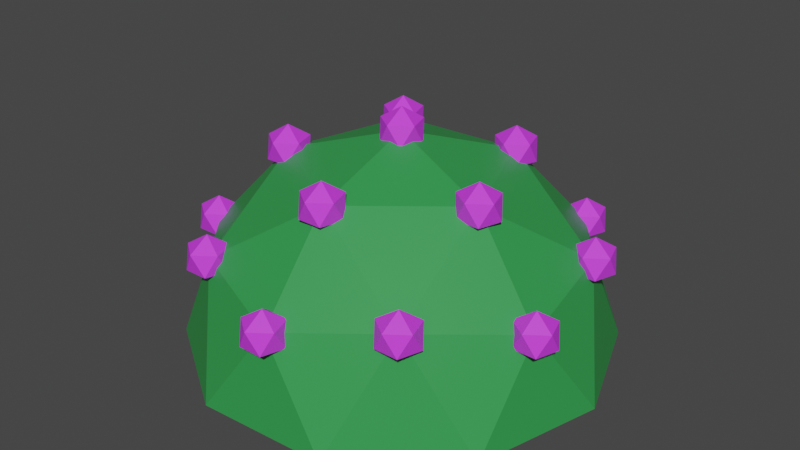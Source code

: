 # Source: BushFruitsPurple.blend  (saved by Blender 2.90.8; exported with 4.5.12 LTS)
import bpy
from mathutils import Matrix  # noqa: F401  (used for matrix-valued properties, if any)

bpy.ops.wm.read_factory_settings(use_empty=True)
scene = bpy.context.scene
scene.name = 'Scene'

# ---- collections
col_collection = bpy.data.collections.new('Collection'); scene.collection.children.link(col_collection)

# ---- materials (node trees are filled in below, after node groups)
mat_bush_006 = bpy.data.materials.new('Bush.006')
mat_bush_006.use_transparent_shadow = False
mat_purplefruitbush_001 = bpy.data.materials.new('PurpleFruitBush.001')
mat_purplefruitbush_001.use_transparent_shadow = False

# ---- material node trees
mat_bush_006.use_nodes = True; mat_bush_006.node_tree.nodes.clear()
_N = mat_bush_006.node_tree.nodes; _L = mat_bush_006.node_tree.links
n0 = _N.new('ShaderNodeBsdfPrincipled'); n0.name = 'Principled BSDF'; n0.location = (10, 300)
n0.distribution = 'GGX'
n0.subsurface_method = 'BURLEY'
n0.inputs[0].default_value = (0.0331, 0.314, 0.07036, 1.0)
n0.inputs[3].default_value = 1.45
n0.inputs[27].default_value = (0.0, 0.0, 0.0, 1.0)
n0.inputs[28].default_value = 1.0
n1 = _N.new('ShaderNodeOutputMaterial'); n1.name = 'Material Output'; n1.location = (300, 300)
_L.new(n0.outputs[0], n1.inputs[0])
n1.is_active_output = True
mat_purplefruitbush_001.use_nodes = True; mat_purplefruitbush_001.node_tree.nodes.clear()
_N = mat_purplefruitbush_001.node_tree.nodes; _L = mat_purplefruitbush_001.node_tree.links
n0 = _N.new('ShaderNodeBsdfPrincipled'); n0.name = 'Principled BSDF'; n0.location = (10, 300)
n0.distribution = 'GGX'
n0.subsurface_method = 'BURLEY'
n0.inputs[0].default_value = (0.7084, 0.04971, 0.9823, 1.0)
n0.inputs[3].default_value = 1.45
n0.inputs[27].default_value = (0.0, 0.0, 0.0, 1.0)
n0.inputs[28].default_value = 1.0
n1 = _N.new('ShaderNodeOutputMaterial'); n1.name = 'Material Output'; n1.location = (300, 300)
_L.new(n0.outputs[0], n1.inputs[0])
n1.is_active_output = True

# ---- world
world_world = bpy.data.worlds.new('World'); scene.world = world_world
world_world.use_nodes = True; world_world.node_tree.nodes.clear()
_N = world_world.node_tree.nodes; _L = world_world.node_tree.links
n0 = _N.new('ShaderNodeOutputWorld'); n0.name = 'World Output'; n0.location = (300, 300)
n1 = _N.new('ShaderNodeBackground'); n1.name = 'Background'; n1.location = (10, 300)
n1.inputs[0].default_value = (0.05088, 0.05088, 0.05088, 1.0)
_L.new(n1.outputs[0], n0.inputs[0])
n0.is_active_output = True
world_world.color = (0.05088, 0.05088, 0.05088)
world_world.use_sun_shadow = False
world_world.sun_shadow_jitter_overblur = 0.0

# ---- meshes
me_icosphere_030 = bpy.data.meshes.new('Icosphere.030')
me_icosphere_030.from_pydata([(-2.529, -0.9686, -0.4728), (-1.703, 2.106, -0.4728), (1.477, 2.27, -0.4728), (2.615, -0.703, -0.4728), (0.1396, -2.705, -0.4728), (-7.076e-05, -1.184e-05, 1.201), (-0.786, -2.924, -1.827), (1.083, -2.828, -1.827), (-3.024, -0.1562, -1.827), (-2.355, -1.904, -1.827), (-1.083, 2.828, -1.827), (-2.538, 1.651, -1.827), (2.355, 1.904, -1.827), (0.7859, 2.924, -1.827), (2.538, -1.651, -1.827), (3.024, 0.1561, -1.827), (-1.405, -2.159, -0.2351), (-2.488, 0.6686, -0.2351), (-0.1329, 2.572, -0.2351), (2.405, 0.9212, -0.2351), (1.619, -2.003, -0.2351), (-1.487, -0.5694, 0.7488), (0.08202, -1.59, 0.7488), (-1.001, 1.238, 0.7488), (0.868, 1.334, 0.7488), (1.537, -0.4132, 0.7488), (0.868, 1.334, 0.4195), (0.6949, 1.096, 0.6015), (0.5879, 1.425, 0.6015), (0.868, 1.629, 0.6015), (1.148, 1.425, 0.6015), (1.041, 1.096, 0.6015), (0.5879, 1.243, 0.896), (0.6949, 1.573, 0.896), (1.041, 1.573, 0.896), (1.148, 1.243, 0.896), (0.868, 1.04, 0.896), (0.868, 1.334, 1.078), (1.537, -0.4132, 0.4195), (1.364, -0.6514, 0.6015), (1.257, -0.3222, 0.6015), (1.537, -0.1187, 0.6015), (1.817, -0.3222, 0.6015), (1.71, -0.6514, 0.6015), (1.257, -0.5042, 0.896), (1.364, -0.175, 0.896), (1.71, -0.175, 0.896), (1.817, -0.5042, 0.896), (1.537, -0.7077, 0.896), (1.537, -0.4132, 1.078), (1.619, -2.003, -0.5643), (1.446, -2.241, -0.3823), (1.339, -1.912, -0.3823), (1.619, -1.709, -0.3823), (1.9, -1.912, -0.3823), (1.793, -2.241, -0.3823), (1.339, -2.094, -0.08783), (1.446, -1.765, -0.08783), (1.793, -1.765, -0.08783), (1.9, -2.094, -0.08783), (1.619, -2.298, -0.08783), (1.619, -2.003, 0.09417), (0.08211, -1.59, 0.4195), (-0.09098, -1.828, 0.6015), (-0.198, -1.499, 0.6015), (0.08211, -1.295, 0.6015), (0.3622, -1.499, 0.6015), (0.2552, -1.828, 0.6015), (-0.198, -1.681, 0.896), (-0.09098, -1.352, 0.896), (0.2552, -1.352, 0.896), (0.3622, -1.681, 0.896), (0.08211, -1.884, 0.896), (0.08211, -1.59, 1.078), (2.139e-05, -4.306e-06, 0.8718), (-0.1731, -0.2382, 1.054), (-0.2801, 0.091, 1.054), (2.138e-05, 0.2945, 1.054), (0.2801, 0.091, 1.054), (0.1731, -0.2382, 1.054), (-0.2801, -0.091, 1.348), (-0.1731, 0.2382, 1.348), (0.1731, 0.2382, 1.348), (0.2801, -0.091, 1.348), (2.139e-05, -0.2945, 1.348), (2.139e-05, -4.306e-06, 1.53), (-1.487, -0.5693, 0.4195), (-1.66, -0.8076, 0.6015), (-1.767, -0.4783, 0.6015), (-1.487, -0.2749, 0.6015), (-1.207, -0.4783, 0.6015), (-1.314, -0.8076, 0.6015), (-1.767, -0.6603, 0.896), (-1.66, -0.3311, 0.896), (-1.314, -0.3311, 0.896), (-1.207, -0.6603, 0.896), (-1.487, -0.8638, 0.896), (-1.487, -0.5693, 1.078), (-1.001, 1.238, 0.4195), (-1.174, 0.9997, 0.6015), (-1.281, 1.329, 0.6015), (-1.001, 1.532, 0.6015), (-0.7208, 1.329, 0.6015), (-0.8278, 0.9997, 0.6015), (-1.281, 1.147, 0.896), (-1.174, 1.476, 0.896), (-0.8278, 1.476, 0.896), (-0.7208, 1.147, 0.896), (-1.001, 0.9435, 0.896), (-1.001, 1.238, 1.078), (-2.487, 0.6686, -0.5643), (-2.661, 0.4303, -0.3823), (-2.768, 0.7596, -0.3823), (-2.487, 0.9631, -0.3823), (-2.207, 0.7596, -0.3823), (-2.314, 0.4303, -0.3823), (-2.768, 0.5776, -0.08783), (-2.661, 0.9068, -0.08783), (-2.314, 0.9068, -0.08783), (-2.207, 0.5776, -0.08783), (-2.487, 0.3741, -0.08783), (-2.487, 0.6686, 0.09418), (-2.529, -0.9686, -0.8021), (-2.702, -1.207, -0.6201), (-2.809, -0.8776, -0.6201), (-2.529, -0.6742, -0.6201), (-2.249, -0.8776, -0.6201), (-2.356, -1.207, -0.6201), (-2.809, -1.06, -0.3256), (-2.702, -0.7304, -0.3256), (-2.356, -0.7304, -0.3256), (-2.249, -1.06, -0.3256), (-2.529, -1.263, -0.3256), (-2.529, -0.9686, -0.1436), (-1.405, -2.159, -0.5643), (-1.578, -2.397, -0.3823), (-1.685, -2.068, -0.3823), (-1.405, -1.865, -0.3823), (-1.124, -2.068, -0.3823), (-1.231, -2.397, -0.3823), (-1.685, -2.25, -0.08783), (-1.578, -1.921, -0.08783), (-1.231, -1.921, -0.08783), (-1.124, -2.25, -0.08783), (-1.405, -2.454, -0.08783), (-1.405, -2.159, 0.09417), (0.1397, -2.705, -0.8021), (-0.03341, -2.943, -0.6201), (-0.1404, -2.614, -0.6201), (0.1397, -2.41, -0.6201), (0.4198, -2.614, -0.6201), (0.3128, -2.943, -0.6201), (-0.1404, -2.796, -0.3256), (-0.03341, -2.467, -0.3256), (0.3128, -2.467, -0.3256), (0.4198, -2.796, -0.3256), (0.1397, -2.999, -0.3256), (0.1397, -2.705, -0.1436), (2.616, -0.703, -0.8021), (2.442, -0.9412, -0.6201), (2.335, -0.612, -0.6201), (2.616, -0.4085, -0.6201), (2.896, -0.612, -0.6201), (2.789, -0.9412, -0.6201), (2.335, -0.794, -0.3256), (2.442, -0.4647, -0.3256), (2.789, -0.4647, -0.3256), (2.896, -0.794, -0.3256), (2.616, -0.9975, -0.3256), (2.616, -0.703, -0.1436), (2.405, 0.9212, -0.5643), (2.232, 0.683, -0.3823), (2.125, 1.012, -0.3823), (2.405, 1.216, -0.3823), (2.686, 1.012, -0.3823), (2.579, 0.683, -0.3823), (2.125, 0.8302, -0.08783), (2.232, 1.159, -0.08783), (2.579, 1.159, -0.08783), (2.686, 0.8302, -0.08783), (2.405, 0.6268, -0.08783), (2.405, 0.9212, 0.09418), (1.477, 2.27, -0.8021), (1.304, 2.032, -0.6201), (1.197, 2.361, -0.6201), (1.477, 2.565, -0.6201), (1.757, 2.361, -0.6201), (1.65, 2.032, -0.6201), (1.197, 2.179, -0.3256), (1.304, 2.509, -0.3256), (1.65, 2.509, -0.3256), (1.757, 2.179, -0.3256), (1.477, 1.976, -0.3256), (1.477, 2.27, -0.1436), (-0.1328, 2.572, -0.5643), (-0.3059, 2.334, -0.3823), (-0.4129, 2.663, -0.3823), (-0.1328, 2.867, -0.3823), (0.1473, 2.663, -0.3823), (0.04029, 2.334, -0.3823), (-0.4129, 2.481, -0.08783), (-0.3059, 2.811, -0.08783), (0.04029, 2.811, -0.08783), (0.1473, 2.481, -0.08783), (-0.1328, 2.278, -0.08783), (-0.1328, 2.572, 0.09417), (-1.703, 2.106, -0.8021), (-1.876, 1.868, -0.6201), (-1.983, 2.197, -0.6201), (-1.703, 2.401, -0.6201), (-1.423, 2.197, -0.6201), (-1.53, 1.868, -0.6201), (-1.983, 2.015, -0.3256), (-1.876, 2.344, -0.3256), (-1.53, 2.344, -0.3256), (-1.423, 2.015, -0.3256), (-1.703, 1.812, -0.3256), (-1.703, 2.106, -0.1436)], [], [(0, 16, 21), (1, 17, 23), (2, 18, 24), (3, 19, 25), (4, 20, 22), (22, 25, 5), (22, 20, 25), (20, 3, 25), (25, 24, 5), (25, 19, 24), (19, 2, 24), (24, 23, 5), (24, 18, 23), (18, 1, 23), (23, 21, 5), (23, 17, 21), (17, 0, 21), (21, 22, 5), (21, 16, 22), (16, 4, 22), (7, 20, 4), (7, 14, 20), (14, 3, 20), (15, 19, 3), (15, 12, 19), (12, 2, 19), (13, 18, 2), (13, 10, 18), (10, 1, 18), (11, 17, 1), (11, 8, 17), (8, 0, 17), (9, 16, 0), (9, 6, 16), (6, 4, 16), (14, 15, 3), (12, 13, 2), (10, 11, 1), (8, 9, 0), (6, 7, 4), (7, 6, 9, 8, 11, 10, 13, 12, 15, 14), (26, 27, 28), (27, 26, 31), (26, 28, 29), (26, 29, 30), (26, 30, 31), (27, 31, 36), (28, 27, 32), (29, 28, 33), (30, 29, 34), (31, 30, 35), (27, 36, 32), (28, 32, 33), (29, 33, 34), (30, 34, 35), (31, 35, 36), (32, 36, 37), (33, 32, 37), (34, 33, 37), (35, 34, 37), (36, 35, 37), (38, 39, 40), (39, 38, 43), (38, 40, 41), (38, 41, 42), (38, 42, 43), (39, 43, 48), (40, 39, 44), (41, 40, 45), (42, 41, 46), (43, 42, 47), (39, 48, 44), (40, 44, 45), (41, 45, 46), (42, 46, 47), (43, 47, 48), (44, 48, 49), (45, 44, 49), (46, 45, 49), (47, 46, 49), (48, 47, 49), (50, 51, 52), (51, 50, 55), (50, 52, 53), (50, 53, 54), (50, 54, 55), (51, 55, 60), (52, 51, 56), (53, 52, 57), (54, 53, 58), (55, 54, 59), (51, 60, 56), (52, 56, 57), (53, 57, 58), (54, 58, 59), (55, 59, 60), (56, 60, 61), (57, 56, 61), (58, 57, 61), (59, 58, 61), (60, 59, 61), (62, 63, 64), (63, 62, 67), (62, 64, 65), (62, 65, 66), (62, 66, 67), (63, 67, 72), (64, 63, 68), (65, 64, 69), (66, 65, 70), (67, 66, 71), (63, 72, 68), (64, 68, 69), (65, 69, 70), (66, 70, 71), (67, 71, 72), (68, 72, 73), (69, 68, 73), (70, 69, 73), (71, 70, 73), (72, 71, 73), (74, 75, 76), (75, 74, 79), (74, 76, 77), (74, 77, 78), (74, 78, 79), (75, 79, 84), (76, 75, 80), (77, 76, 81), (78, 77, 82), (79, 78, 83), (75, 84, 80), (76, 80, 81), (77, 81, 82), (78, 82, 83), (79, 83, 84), (80, 84, 85), (81, 80, 85), (82, 81, 85), (83, 82, 85), (84, 83, 85), (86, 87, 88), (87, 86, 91), (86, 88, 89), (86, 89, 90), (86, 90, 91), (87, 91, 96), (88, 87, 92), (89, 88, 93), (90, 89, 94), (91, 90, 95), (87, 96, 92), (88, 92, 93), (89, 93, 94), (90, 94, 95), (91, 95, 96), (92, 96, 97), (93, 92, 97), (94, 93, 97), (95, 94, 97), (96, 95, 97), (98, 99, 100), (99, 98, 103), (98, 100, 101), (98, 101, 102), (98, 102, 103), (99, 103, 108), (100, 99, 104), (101, 100, 105), (102, 101, 106), (103, 102, 107), (99, 108, 104), (100, 104, 105), (101, 105, 106), (102, 106, 107), (103, 107, 108), (104, 108, 109), (105, 104, 109), (106, 105, 109), (107, 106, 109), (108, 107, 109), (110, 111, 112), (111, 110, 115), (110, 112, 113), (110, 113, 114), (110, 114, 115), (111, 115, 120), (112, 111, 116), (113, 112, 117), (114, 113, 118), (115, 114, 119), (111, 120, 116), (112, 116, 117), (113, 117, 118), (114, 118, 119), (115, 119, 120), (116, 120, 121), (117, 116, 121), (118, 117, 121), (119, 118, 121), (120, 119, 121), (122, 123, 124), (123, 122, 127), (122, 124, 125), (122, 125, 126), (122, 126, 127), (123, 127, 132), (124, 123, 128), (125, 124, 129), (126, 125, 130), (127, 126, 131), (123, 132, 128), (124, 128, 129), (125, 129, 130), (126, 130, 131), (127, 131, 132), (128, 132, 133), (129, 128, 133), (130, 129, 133), (131, 130, 133), (132, 131, 133), (134, 135, 136), (135, 134, 139), (134, 136, 137), (134, 137, 138), (134, 138, 139), (135, 139, 144), (136, 135, 140), (137, 136, 141), (138, 137, 142), (139, 138, 143), (135, 144, 140), (136, 140, 141), (137, 141, 142), (138, 142, 143), (139, 143, 144), (140, 144, 145), (141, 140, 145), (142, 141, 145), (143, 142, 145), (144, 143, 145), (146, 147, 148), (147, 146, 151), (146, 148, 149), (146, 149, 150), (146, 150, 151), (147, 151, 156), (148, 147, 152), (149, 148, 153), (150, 149, 154), (151, 150, 155), (147, 156, 152), (148, 152, 153), (149, 153, 154), (150, 154, 155), (151, 155, 156), (152, 156, 157), (153, 152, 157), (154, 153, 157), (155, 154, 157), (156, 155, 157), (158, 159, 160), (159, 158, 163), (158, 160, 161), (158, 161, 162), (158, 162, 163), (159, 163, 168), (160, 159, 164), (161, 160, 165), (162, 161, 166), (163, 162, 167), (159, 168, 164), (160, 164, 165), (161, 165, 166), (162, 166, 167), (163, 167, 168), (164, 168, 169), (165, 164, 169), (166, 165, 169), (167, 166, 169), (168, 167, 169), (170, 171, 172), (171, 170, 175), (170, 172, 173), (170, 173, 174), (170, 174, 175), (171, 175, 180), (172, 171, 176), (173, 172, 177), (174, 173, 178), (175, 174, 179), (171, 180, 176), (172, 176, 177), (173, 177, 178), (174, 178, 179), (175, 179, 180), (176, 180, 181), (177, 176, 181), (178, 177, 181), (179, 178, 181), (180, 179, 181), (182, 183, 184), (183, 182, 187), (182, 184, 185), (182, 185, 186), (182, 186, 187), (183, 187, 192), (184, 183, 188), (185, 184, 189), (186, 185, 190), (187, 186, 191), (183, 192, 188), (184, 188, 189), (185, 189, 190), (186, 190, 191), (187, 191, 192), (188, 192, 193), (189, 188, 193), (190, 189, 193), (191, 190, 193), (192, 191, 193), (194, 195, 196), (195, 194, 199), (194, 196, 197), (194, 197, 198), (194, 198, 199), (195, 199, 204), (196, 195, 200), (197, 196, 201), (198, 197, 202), (199, 198, 203), (195, 204, 200), (196, 200, 201), (197, 201, 202), (198, 202, 203), (199, 203, 204), (200, 204, 205), (201, 200, 205), (202, 201, 205), (203, 202, 205), (204, 203, 205), (206, 207, 208), (207, 206, 211), (206, 208, 209), (206, 209, 210), (206, 210, 211), (207, 211, 216), (208, 207, 212), (209, 208, 213), (210, 209, 214), (211, 210, 215), (207, 216, 212), (208, 212, 213), (209, 213, 214), (210, 214, 215), (211, 215, 216), (212, 216, 217), (213, 212, 217), (214, 213, 217), (215, 214, 217), (216, 215, 217)])
me_icosphere_030.polygons.foreach_set('material_index', [0, 0, 0, 0, 0, 0, 0, 0, 0, 0, 0, 0, 0, 0, 0, 0, 0, 0, 0, 0, 0, 0, 0, 0, 0, 0, 0, 0, 0, 0, 0, 0, 0, 0, 0, 0, 0, 0, 0, 0, 0, 1, 1, 1, 1, 1, 1, 1, 1, 1, 1, 1, 1, 1, 1, 1, 1, 1, 1, 1, 1, 1, 1, 1, 1, 1, 1, 1, 1, 1, 1, 1, 1, 1, 1, 1, 1, 1, 1, 1, 1, 1, 1, 1, 1, 1, 1, 1, 1, 1, 1, 1, 1, 1, 1, 1, 1, 1, 1, 1, 1, 1, 1, 1, 1, 1, 1, 1, 1, 1, 1, 1, 1, 1, 1, 1, 1, 1, 1, 1, 1, 1, 1, 1, 1, 1, 1, 1, 1, 1, 1, 1, 1, 1, 1, 1, 1, 1, 1, 1, 1, 1, 1, 1, 1, 1, 1, 1, 1, 1, 1, 1, 1, 1, 1, 1, 1, 1, 1, 1, 1, 1, 1, 1, 1, 1, 1, 1, 1, 1, 1, 1, 1, 1, 1, 1, 1, 1, 1, 1, 1, 1, 1, 1, 1, 1, 1, 1, 1, 1, 1, 1, 1, 1, 1, 1, 1, 1, 1, 1, 1, 1, 1, 1, 1, 1, 1, 1, 1, 1, 1, 1, 1, 1, 1, 1, 1, 1, 1, 1, 1, 1, 1, 1, 1, 1, 1, 1, 1, 1, 1, 1, 1, 1, 1, 1, 1, 1, 1, 1, 1, 1, 1, 1, 1, 1, 1, 1, 1, 1, 1, 1, 1, 1, 1, 1, 1, 1, 1, 1, 1, 1, 1, 1, 1, 1, 1, 1, 1, 1, 1, 1, 1, 1, 1, 1, 1, 1, 1, 1, 1, 1, 1, 1, 1, 1, 1, 1, 1, 1, 1, 1, 1, 1, 1, 1, 1, 1, 1, 1, 1, 1, 1, 1, 1, 1, 1, 1, 1, 1, 1, 1, 1, 1, 1, 1, 1, 1, 1, 1, 1, 1, 1, 1, 1, 1, 1, 1, 1, 1, 1, 1, 1, 1, 1, 1, 1, 1, 1, 1, 1, 1, 1, 1, 1, 1, 1, 1, 1, 1, 1, 1, 1, 1, 1, 1, 1, 1, 1, 1, 1])
_uv = me_icosphere_030.uv_layers.new(name='UVMap')
_uv.uv.foreach_set('vector', [0.8182, 0.3149, 0.7273, 0.3149, 0.7727, 0.3937, 1.0, 0.3149, 0.9091, 0.3149, 0.9545, 0.3937, 0.2727, 0.3149, 0.1818, 0.3149, 0.2273, 0.3937, 0.4545, 0.3149, 0.3636, 0.3149, 0.4091, 0.3937, 0.6364, 0.3149, 0.5455, 0.3149, 0.5909, 0.3937, 0.5909, 0.3937, 0.5, 0.3937, 0.5455, 0.4724, 0.5909, 0.3937, 0.5455, 0.3149, 0.5, 0.3937, 0.5455, 0.3149, 0.4545, 0.3149, 0.5, 0.3937, 0.4091, 0.3937, 0.3182, 0.3937, 0.3636, 0.4724, 0.4091, 0.3937, 0.3636, 0.3149, 0.3182, 0.3937, 0.3636, 0.3149, 0.2727, 0.3149, 0.3182, 0.3937, 0.2273, 0.3937, 0.1364, 0.3937, 0.1818, 0.4724, 0.2273, 0.3937, 0.1818, 0.3149, 0.1364, 0.3937, 0.1818, 0.3149, 0.09091, 0.3149, 0.1364, 0.3937, 0.9545, 0.3937, 0.8636, 0.3937, 0.9091, 0.4724, 0.9545, 0.3937, 0.9091, 0.3149, 0.8636, 0.3937, 0.9091, 0.3149, 0.8182, 0.3149, 0.8636, 0.3937, 0.7727, 0.3937, 0.6818, 0.3937, 0.7273, 0.4724, 0.7727, 0.3937, 0.7273, 0.3149, 0.6818, 0.3937, 0.7273, 0.3149, 0.6364, 0.3149, 0.6818, 0.3937, 0.5909, 0.2362, 0.5455, 0.3149, 0.6364, 0.3149, 0.5909, 0.2362, 0.5, 0.2362, 0.5455, 0.3149, 0.5, 0.2362, 0.4545, 0.3149, 0.5455, 0.3149, 0.4091, 0.2362, 0.3636, 0.3149, 0.4545, 0.3149, 0.4091, 0.2362, 0.3182, 0.2362, 0.3636, 0.3149, 0.3182, 0.2362, 0.2727, 0.3149, 0.3636, 0.3149, 0.2273, 0.2362, 0.1818, 0.3149, 0.2727, 0.3149, 0.2273, 0.2362, 0.1364, 0.2362, 0.1818, 0.3149, 0.1364, 0.2362, 0.09091, 0.3149, 0.1818, 0.3149, 0.9545, 0.2362, 0.9091, 0.3149, 1.0, 0.3149, 0.9545, 0.2362, 0.8636, 0.2362, 0.9091, 0.3149, 0.8636, 0.2362, 0.8182, 0.3149, 0.9091, 0.3149, 0.7727, 0.2362, 0.7273, 0.3149, 0.8182, 0.3149, 0.7727, 0.2362, 0.6818, 0.2362, 0.7273, 0.3149, 0.6818, 0.2362, 0.6364, 0.3149, 0.7273, 0.3149, 0.5, 0.2362, 0.4091, 0.2362, 0.4545, 0.3149, 0.3182, 0.2362, 0.2273, 0.2362, 0.2727, 0.3149, 0.1364, 0.2362, 0.04545, 0.2362, 0.09091, 0.3149, 0.8636, 0.2362, 0.7727, 0.2362, 0.8182, 0.3149, 0.6818, 0.2362, 0.5909, 0.2362, 0.6364, 0.3149, 0.5909, 0.2362, 0.6818, 0.2362, 0.7727, 0.2362, 0.8636, 0.2362, 0.9545, 0.2362, 0.1364, 0.2362, 0.2273, 0.2362, 0.3182, 0.2362, 0.4091, 0.2362, 0.5, 0.2362, 0.8182, 0.0, 0.7273, 0.1575, 0.9091, 0.1575, 0.7273, 0.1575, 0.6364, 0.0, 0.5455, 0.1575, 0.09091, 0.0, 0.0, 0.1575, 0.1818, 0.1575, 0.2727, 0.0, 0.1818, 0.1575, 0.3636, 0.1575, 0.4545, 0.0, 0.3636, 0.1575, 0.5455, 0.1575, 0.7273, 0.1575, 0.5455, 0.1575, 0.6364, 0.3149, 0.9091, 0.1575, 0.7273, 0.1575, 0.8182, 0.3149, 0.1818, 0.1575, 0.0, 0.1575, 0.09091, 0.3149, 0.3636, 0.1575, 0.1818, 0.1575, 0.2727, 0.3149, 0.5455, 0.1575, 0.3636, 0.1575, 0.4545, 0.3149, 0.7273, 0.1575, 0.6364, 0.3149, 0.8182, 0.3149, 0.9091, 0.1575, 0.8182, 0.3149, 1.0, 0.3149, 0.1818, 0.1575, 0.09091, 0.3149, 0.2727, 0.3149, 0.3636, 0.1575, 0.2727, 0.3149, 0.4545, 0.3149, 0.5455, 0.1575, 0.4545, 0.3149, 0.6364, 0.3149, 0.8182, 0.3149, 0.6364, 0.3149, 0.7273, 0.4724, 1.0, 0.3149, 0.8182, 0.3149, 0.9091, 0.4724, 0.2727, 0.3149, 0.09091, 0.3149, 0.1818, 0.4724, 0.4545, 0.3149, 0.2727, 0.3149, 0.3636, 0.4724, 0.6364, 0.3149, 0.4545, 0.3149, 0.5455, 0.4724, 0.8182, 0.0, 0.7273, 0.1575, 0.9091, 0.1575, 0.7273, 0.1575, 0.6364, 0.0, 0.5455, 0.1575, 0.09091, 0.0, 0.0, 0.1575, 0.1818, 0.1575, 0.2727, 0.0, 0.1818, 0.1575, 0.3636, 0.1575, 0.4545, 0.0, 0.3636, 0.1575, 0.5455, 0.1575, 0.7273, 0.1575, 0.5455, 0.1575, 0.6364, 0.3149, 0.9091, 0.1575, 0.7273, 0.1575, 0.8182, 0.3149, 0.1818, 0.1575, 0.0, 0.1575, 0.09091, 0.3149, 0.3636, 0.1575, 0.1818, 0.1575, 0.2727, 0.3149, 0.5455, 0.1575, 0.3636, 0.1575, 0.4545, 0.3149, 0.7273, 0.1575, 0.6364, 0.3149, 0.8182, 0.3149, 0.9091, 0.1575, 0.8182, 0.3149, 1.0, 0.3149, 0.1818, 0.1575, 0.09091, 0.3149, 0.2727, 0.3149, 0.3636, 0.1575, 0.2727, 0.3149, 0.4545, 0.3149, 0.5455, 0.1575, 0.4545, 0.3149, 0.6364, 0.3149, 0.8182, 0.3149, 0.6364, 0.3149, 0.7273, 0.4724, 1.0, 0.3149, 0.8182, 0.3149, 0.9091, 0.4724, 0.2727, 0.3149, 0.09091, 0.3149, 0.1818, 0.4724, 0.4545, 0.3149, 0.2727, 0.3149, 0.3636, 0.4724, 0.6364, 0.3149, 0.4545, 0.3149, 0.5455, 0.4724, 0.8182, 0.0, 0.7273, 0.1575, 0.9091, 0.1575, 0.7273, 0.1575, 0.6364, 0.0, 0.5455, 0.1575, 0.09091, 0.0, 0.0, 0.1575, 0.1818, 0.1575, 0.2727, 0.0, 0.1818, 0.1575, 0.3636, 0.1575, 0.4545, 0.0, 0.3636, 0.1575, 0.5455, 0.1575, 0.7273, 0.1575, 0.5455, 0.1575, 0.6364, 0.3149, 0.9091, 0.1575, 0.7273, 0.1575, 0.8182, 0.3149, 0.1818, 0.1575, 0.0, 0.1575, 0.09091, 0.3149, 0.3636, 0.1575, 0.1818, 0.1575, 0.2727, 0.3149, 0.5455, 0.1575, 0.3636, 0.1575, 0.4545, 0.3149, 0.7273, 0.1575, 0.6364, 0.3149, 0.8182, 0.3149, 0.9091, 0.1575, 0.8182, 0.3149, 1.0, 0.3149, 0.1818, 0.1575, 0.09091, 0.3149, 0.2727, 0.3149, 0.3636, 0.1575, 0.2727, 0.3149, 0.4545, 0.3149, 0.5455, 0.1575, 0.4545, 0.3149, 0.6364, 0.3149, 0.8182, 0.3149, 0.6364, 0.3149, 0.7273, 0.4724, 1.0, 0.3149, 0.8182, 0.3149, 0.9091, 0.4724, 0.2727, 0.3149, 0.09091, 0.3149, 0.1818, 0.4724, 0.4545, 0.3149, 0.2727, 0.3149, 0.3636, 0.4724, 0.6364, 0.3149, 0.4545, 0.3149, 0.5455, 0.4724, 0.8182, 0.0, 0.7273, 0.1575, 0.9091, 0.1575, 0.7273, 0.1575, 0.6364, 0.0, 0.5455, 0.1575, 0.09091, 0.0, 0.0, 0.1575, 0.1818, 0.1575, 0.2727, 0.0, 0.1818, 0.1575, 0.3636, 0.1575, 0.4545, 0.0, 0.3636, 0.1575, 0.5455, 0.1575, 0.7273, 0.1575, 0.5455, 0.1575, 0.6364, 0.3149, 0.9091, 0.1575, 0.7273, 0.1575, 0.8182, 0.3149, 0.1818, 0.1575, 0.0, 0.1575, 0.09091, 0.3149, 0.3636, 0.1575, 0.1818, 0.1575, 0.2727, 0.3149, 0.5455, 0.1575, 0.3636, 0.1575, 0.4545, 0.3149, 0.7273, 0.1575, 0.6364, 0.3149, 0.8182, 0.3149, 0.9091, 0.1575, 0.8182, 0.3149, 1.0, 0.3149, 0.1818, 0.1575, 0.09091, 0.3149, 0.2727, 0.3149, 0.3636, 0.1575, 0.2727, 0.3149, 0.4545, 0.3149, 0.5455, 0.1575, 0.4545, 0.3149, 0.6364, 0.3149, 0.8182, 0.3149, 0.6364, 0.3149, 0.7273, 0.4724, 1.0, 0.3149, 0.8182, 0.3149, 0.9091, 0.4724, 0.2727, 0.3149, 0.09091, 0.3149, 0.1818, 0.4724, 0.4545, 0.3149, 0.2727, 0.3149, 0.3636, 0.4724, 0.6364, 0.3149, 0.4545, 0.3149, 0.5455, 0.4724, 0.8182, 0.0, 0.7273, 0.1575, 0.9091, 0.1575, 0.7273, 0.1575, 0.6364, 0.0, 0.5455, 0.1575, 0.09091, 0.0, 0.0, 0.1575, 0.1818, 0.1575, 0.2727, 0.0, 0.1818, 0.1575, 0.3636, 0.1575, 0.4545, 0.0, 0.3636, 0.1575, 0.5455, 0.1575, 0.7273, 0.1575, 0.5455, 0.1575, 0.6364, 0.3149, 0.9091, 0.1575, 0.7273, 0.1575, 0.8182, 0.3149, 0.1818, 0.1575, 0.0, 0.1575, 0.09091, 0.3149, 0.3636, 0.1575, 0.1818, 0.1575, 0.2727, 0.3149, 0.5455, 0.1575, 0.3636, 0.1575, 0.4545, 0.3149, 0.7273, 0.1575, 0.6364, 0.3149, 0.8182, 0.3149, 0.9091, 0.1575, 0.8182, 0.3149, 1.0, 0.3149, 0.1818, 0.1575, 0.09091, 0.3149, 0.2727, 0.3149, 0.3636, 0.1575, 0.2727, 0.3149, 0.4545, 0.3149, 0.5455, 0.1575, 0.4545, 0.3149, 0.6364, 0.3149, 0.8182, 0.3149, 0.6364, 0.3149, 0.7273, 0.4724, 1.0, 0.3149, 0.8182, 0.3149, 0.9091, 0.4724, 0.2727, 0.3149, 0.09091, 0.3149, 0.1818, 0.4724, 0.4545, 0.3149, 0.2727, 0.3149, 0.3636, 0.4724, 0.6364, 0.3149, 0.4545, 0.3149, 0.5455, 0.4724, 0.8182, 0.0, 0.7273, 0.1575, 0.9091, 0.1575, 0.7273, 0.1575, 0.6364, 0.0, 0.5455, 0.1575, 0.09091, 0.0, 0.0, 0.1575, 0.1818, 0.1575, 0.2727, 0.0, 0.1818, 0.1575, 0.3636, 0.1575, 0.4545, 0.0, 0.3636, 0.1575, 0.5455, 0.1575, 0.7273, 0.1575, 0.5455, 0.1575, 0.6364, 0.3149, 0.9091, 0.1575, 0.7273, 0.1575, 0.8182, 0.3149, 0.1818, 0.1575, 0.0, 0.1575, 0.09091, 0.3149, 0.3636, 0.1575, 0.1818, 0.1575, 0.2727, 0.3149, 0.5455, 0.1575, 0.3636, 0.1575, 0.4545, 0.3149, 0.7273, 0.1575, 0.6364, 0.3149, 0.8182, 0.3149, 0.9091, 0.1575, 0.8182, 0.3149, 1.0, 0.3149, 0.1818, 0.1575, 0.09091, 0.3149, 0.2727, 0.3149, 0.3636, 0.1575, 0.2727, 0.3149, 0.4545, 0.3149, 0.5455, 0.1575, 0.4545, 0.3149, 0.6364, 0.3149, 0.8182, 0.3149, 0.6364, 0.3149, 0.7273, 0.4724, 1.0, 0.3149, 0.8182, 0.3149, 0.9091, 0.4724, 0.2727, 0.3149, 0.09091, 0.3149, 0.1818, 0.4724, 0.4545, 0.3149, 0.2727, 0.3149, 0.3636, 0.4724, 0.6364, 0.3149, 0.4545, 0.3149, 0.5455, 0.4724, 0.8182, 0.0, 0.7273, 0.1575, 0.9091, 0.1575, 0.7273, 0.1575, 0.6364, 0.0, 0.5455, 0.1575, 0.09091, 0.0, 0.0, 0.1575, 0.1818, 0.1575, 0.2727, 0.0, 0.1818, 0.1575, 0.3636, 0.1575, 0.4545, 0.0, 0.3636, 0.1575, 0.5455, 0.1575, 0.7273, 0.1575, 0.5455, 0.1575, 0.6364, 0.3149, 0.9091, 0.1575, 0.7273, 0.1575, 0.8182, 0.3149, 0.1818, 0.1575, 0.0, 0.1575, 0.09091, 0.3149, 0.3636, 0.1575, 0.1818, 0.1575, 0.2727, 0.3149, 0.5455, 0.1575, 0.3636, 0.1575, 0.4545, 0.3149, 0.7273, 0.1575, 0.6364, 0.3149, 0.8182, 0.3149, 0.9091, 0.1575, 0.8182, 0.3149, 1.0, 0.3149, 0.1818, 0.1575, 0.09091, 0.3149, 0.2727, 0.3149, 0.3636, 0.1575, 0.2727, 0.3149, 0.4545, 0.3149, 0.5455, 0.1575, 0.4545, 0.3149, 0.6364, 0.3149, 0.8182, 0.3149, 0.6364, 0.3149, 0.7273, 0.4724, 1.0, 0.3149, 0.8182, 0.3149, 0.9091, 0.4724, 0.2727, 0.3149, 0.09091, 0.3149, 0.1818, 0.4724, 0.4545, 0.3149, 0.2727, 0.3149, 0.3636, 0.4724, 0.6364, 0.3149, 0.4545, 0.3149, 0.5455, 0.4724, 0.8182, 0.0, 0.7273, 0.1575, 0.9091, 0.1575, 0.7273, 0.1575, 0.6364, 0.0, 0.5455, 0.1575, 0.09091, 0.0, 0.0, 0.1575, 0.1818, 0.1575, 0.2727, 0.0, 0.1818, 0.1575, 0.3636, 0.1575, 0.4545, 0.0, 0.3636, 0.1575, 0.5455, 0.1575, 0.7273, 0.1575, 0.5455, 0.1575, 0.6364, 0.3149, 0.9091, 0.1575, 0.7273, 0.1575, 0.8182, 0.3149, 0.1818, 0.1575, 0.0, 0.1575, 0.09091, 0.3149, 0.3636, 0.1575, 0.1818, 0.1575, 0.2727, 0.3149, 0.5455, 0.1575, 0.3636, 0.1575, 0.4545, 0.3149, 0.7273, 0.1575, 0.6364, 0.3149, 0.8182, 0.3149, 0.9091, 0.1575, 0.8182, 0.3149, 1.0, 0.3149, 0.1818, 0.1575, 0.09091, 0.3149, 0.2727, 0.3149, 0.3636, 0.1575, 0.2727, 0.3149, 0.4545, 0.3149, 0.5455, 0.1575, 0.4545, 0.3149, 0.6364, 0.3149, 0.8182, 0.3149, 0.6364, 0.3149, 0.7273, 0.4724, 1.0, 0.3149, 0.8182, 0.3149, 0.9091, 0.4724, 0.2727, 0.3149, 0.09091, 0.3149, 0.1818, 0.4724, 0.4545, 0.3149, 0.2727, 0.3149, 0.3636, 0.4724, 0.6364, 0.3149, 0.4545, 0.3149, 0.5455, 0.4724, 0.8182, 0.0, 0.7273, 0.1575, 0.9091, 0.1575, 0.7273, 0.1575, 0.6364, 0.0, 0.5455, 0.1575, 0.09091, 0.0, 0.0, 0.1575, 0.1818, 0.1575, 0.2727, 0.0, 0.1818, 0.1575, 0.3636, 0.1575, 0.4545, 0.0, 0.3636, 0.1575, 0.5455, 0.1575, 0.7273, 0.1575, 0.5455, 0.1575, 0.6364, 0.3149, 0.9091, 0.1575, 0.7273, 0.1575, 0.8182, 0.3149, 0.1818, 0.1575, 0.0, 0.1575, 0.09091, 0.3149, 0.3636, 0.1575, 0.1818, 0.1575, 0.2727, 0.3149, 0.5455, 0.1575, 0.3636, 0.1575, 0.4545, 0.3149, 0.7273, 0.1575, 0.6364, 0.3149, 0.8182, 0.3149, 0.9091, 0.1575, 0.8182, 0.3149, 1.0, 0.3149, 0.1818, 0.1575, 0.09091, 0.3149, 0.2727, 0.3149, 0.3636, 0.1575, 0.2727, 0.3149, 0.4545, 0.3149, 0.5455, 0.1575, 0.4545, 0.3149, 0.6364, 0.3149, 0.8182, 0.3149, 0.6364, 0.3149, 0.7273, 0.4724, 1.0, 0.3149, 0.8182, 0.3149, 0.9091, 0.4724, 0.2727, 0.3149, 0.09091, 0.3149, 0.1818, 0.4724, 0.4545, 0.3149, 0.2727, 0.3149, 0.3636, 0.4724, 0.6364, 0.3149, 0.4545, 0.3149, 0.5455, 0.4724, 0.8182, 0.0, 0.7273, 0.1575, 0.9091, 0.1575, 0.7273, 0.1575, 0.6364, 0.0, 0.5455, 0.1575, 0.09091, 0.0, 0.0, 0.1575, 0.1818, 0.1575, 0.2727, 0.0, 0.1818, 0.1575, 0.3636, 0.1575, 0.4545, 0.0, 0.3636, 0.1575, 0.5455, 0.1575, 0.7273, 0.1575, 0.5455, 0.1575, 0.6364, 0.3149, 0.9091, 0.1575, 0.7273, 0.1575, 0.8182, 0.3149, 0.1818, 0.1575, 0.0, 0.1575, 0.09091, 0.3149, 0.3636, 0.1575, 0.1818, 0.1575, 0.2727, 0.3149, 0.5455, 0.1575, 0.3636, 0.1575, 0.4545, 0.3149, 0.7273, 0.1575, 0.6364, 0.3149, 0.8182, 0.3149, 0.9091, 0.1575, 0.8182, 0.3149, 1.0, 0.3149, 0.1818, 0.1575, 0.09091, 0.3149, 0.2727, 0.3149, 0.3636, 0.1575, 0.2727, 0.3149, 0.4545, 0.3149, 0.5455, 0.1575, 0.4545, 0.3149, 0.6364, 0.3149, 0.8182, 0.3149, 0.6364, 0.3149, 0.7273, 0.4724, 1.0, 0.3149, 0.8182, 0.3149, 0.9091, 0.4724, 0.2727, 0.3149, 0.09091, 0.3149, 0.1818, 0.4724, 0.4545, 0.3149, 0.2727, 0.3149, 0.3636, 0.4724, 0.6364, 0.3149, 0.4545, 0.3149, 0.5455, 0.4724, 0.8182, 0.0, 0.7273, 0.1575, 0.9091, 0.1575, 0.7273, 0.1575, 0.6364, 0.0, 0.5455, 0.1575, 0.09091, 0.0, 0.0, 0.1575, 0.1818, 0.1575, 0.2727, 0.0, 0.1818, 0.1575, 0.3636, 0.1575, 0.4545, 0.0, 0.3636, 0.1575, 0.5455, 0.1575, 0.7273, 0.1575, 0.5455, 0.1575, 0.6364, 0.3149, 0.9091, 0.1575, 0.7273, 0.1575, 0.8182, 0.3149, 0.1818, 0.1575, 0.0, 0.1575, 0.09091, 0.3149, 0.3636, 0.1575, 0.1818, 0.1575, 0.2727, 0.3149, 0.5455, 0.1575, 0.3636, 0.1575, 0.4545, 0.3149, 0.7273, 0.1575, 0.6364, 0.3149, 0.8182, 0.3149, 0.9091, 0.1575, 0.8182, 0.3149, 1.0, 0.3149, 0.1818, 0.1575, 0.09091, 0.3149, 0.2727, 0.3149, 0.3636, 0.1575, 0.2727, 0.3149, 0.4545, 0.3149, 0.5455, 0.1575, 0.4545, 0.3149, 0.6364, 0.3149, 0.8182, 0.3149, 0.6364, 0.3149, 0.7273, 0.4724, 1.0, 0.3149, 0.8182, 0.3149, 0.9091, 0.4724, 0.2727, 0.3149, 0.09091, 0.3149, 0.1818, 0.4724, 0.4545, 0.3149, 0.2727, 0.3149, 0.3636, 0.4724, 0.6364, 0.3149, 0.4545, 0.3149, 0.5455, 0.4724, 0.8182, 0.0, 0.7273, 0.1575, 0.9091, 0.1575, 0.7273, 0.1575, 0.6364, 0.0, 0.5455, 0.1575, 0.09091, 0.0, 0.0, 0.1575, 0.1818, 0.1575, 0.2727, 0.0, 0.1818, 0.1575, 0.3636, 0.1575, 0.4545, 0.0, 0.3636, 0.1575, 0.5455, 0.1575, 0.7273, 0.1575, 0.5455, 0.1575, 0.6364, 0.3149, 0.9091, 0.1575, 0.7273, 0.1575, 0.8182, 0.3149, 0.1818, 0.1575, 0.0, 0.1575, 0.09091, 0.3149, 0.3636, 0.1575, 0.1818, 0.1575, 0.2727, 0.3149, 0.5455, 0.1575, 0.3636, 0.1575, 0.4545, 0.3149, 0.7273, 0.1575, 0.6364, 0.3149, 0.8182, 0.3149, 0.9091, 0.1575, 0.8182, 0.3149, 1.0, 0.3149, 0.1818, 0.1575, 0.09091, 0.3149, 0.2727, 0.3149, 0.3636, 0.1575, 0.2727, 0.3149, 0.4545, 0.3149, 0.5455, 0.1575, 0.4545, 0.3149, 0.6364, 0.3149, 0.8182, 0.3149, 0.6364, 0.3149, 0.7273, 0.4724, 1.0, 0.3149, 0.8182, 0.3149, 0.9091, 0.4724, 0.2727, 0.3149, 0.09091, 0.3149, 0.1818, 0.4724, 0.4545, 0.3149, 0.2727, 0.3149, 0.3636, 0.4724, 0.6364, 0.3149, 0.4545, 0.3149, 0.5455, 0.4724, 0.8182, 0.0, 0.7273, 0.1575, 0.9091, 0.1575, 0.7273, 0.1575, 0.6364, 0.0, 0.5455, 0.1575, 0.09091, 0.0, 0.0, 0.1575, 0.1818, 0.1575, 0.2727, 0.0, 0.1818, 0.1575, 0.3636, 0.1575, 0.4545, 0.0, 0.3636, 0.1575, 0.5455, 0.1575, 0.7273, 0.1575, 0.5455, 0.1575, 0.6364, 0.3149, 0.9091, 0.1575, 0.7273, 0.1575, 0.8182, 0.3149, 0.1818, 0.1575, 0.0, 0.1575, 0.09091, 0.3149, 0.3636, 0.1575, 0.1818, 0.1575, 0.2727, 0.3149, 0.5455, 0.1575, 0.3636, 0.1575, 0.4545, 0.3149, 0.7273, 0.1575, 0.6364, 0.3149, 0.8182, 0.3149, 0.9091, 0.1575, 0.8182, 0.3149, 1.0, 0.3149, 0.1818, 0.1575, 0.09091, 0.3149, 0.2727, 0.3149, 0.3636, 0.1575, 0.2727, 0.3149, 0.4545, 0.3149, 0.5455, 0.1575, 0.4545, 0.3149, 0.6364, 0.3149, 0.8182, 0.3149, 0.6364, 0.3149, 0.7273, 0.4724, 1.0, 0.3149, 0.8182, 0.3149, 0.9091, 0.4724, 0.2727, 0.3149, 0.09091, 0.3149, 0.1818, 0.4724, 0.4545, 0.3149, 0.2727, 0.3149, 0.3636, 0.4724, 0.6364, 0.3149, 0.4545, 0.3149, 0.5455, 0.4724, 0.8182, 0.0, 0.7273, 0.1575, 0.9091, 0.1575, 0.7273, 0.1575, 0.6364, 0.0, 0.5455, 0.1575, 0.09091, 0.0, 0.0, 0.1575, 0.1818, 0.1575, 0.2727, 0.0, 0.1818, 0.1575, 0.3636, 0.1575, 0.4545, 0.0, 0.3636, 0.1575, 0.5455, 0.1575, 0.7273, 0.1575, 0.5455, 0.1575, 0.6364, 0.3149, 0.9091, 0.1575, 0.7273, 0.1575, 0.8182, 0.3149, 0.1818, 0.1575, 0.0, 0.1575, 0.09091, 0.3149, 0.3636, 0.1575, 0.1818, 0.1575, 0.2727, 0.3149, 0.5455, 0.1575, 0.3636, 0.1575, 0.4545, 0.3149, 0.7273, 0.1575, 0.6364, 0.3149, 0.8182, 0.3149, 0.9091, 0.1575, 0.8182, 0.3149, 1.0, 0.3149, 0.1818, 0.1575, 0.09091, 0.3149, 0.2727, 0.3149, 0.3636, 0.1575, 0.2727, 0.3149, 0.4545, 0.3149, 0.5455, 0.1575, 0.4545, 0.3149, 0.6364, 0.3149, 0.8182, 0.3149, 0.6364, 0.3149, 0.7273, 0.4724, 1.0, 0.3149, 0.8182, 0.3149, 0.9091, 0.4724, 0.2727, 0.3149, 0.09091, 0.3149, 0.1818, 0.4724, 0.4545, 0.3149, 0.2727, 0.3149, 0.3636, 0.4724, 0.6364, 0.3149, 0.4545, 0.3149, 0.5455, 0.4724, 0.8182, 0.0, 0.7273, 0.1575, 0.9091, 0.1575, 0.7273, 0.1575, 0.6364, 0.0, 0.5455, 0.1575, 0.09091, 0.0, 0.0, 0.1575, 0.1818, 0.1575, 0.2727, 0.0, 0.1818, 0.1575, 0.3636, 0.1575, 0.4545, 0.0, 0.3636, 0.1575, 0.5455, 0.1575, 0.7273, 0.1575, 0.5455, 0.1575, 0.6364, 0.3149, 0.9091, 0.1575, 0.7273, 0.1575, 0.8182, 0.3149, 0.1818, 0.1575, 0.0, 0.1575, 0.09091, 0.3149, 0.3636, 0.1575, 0.1818, 0.1575, 0.2727, 0.3149, 0.5455, 0.1575, 0.3636, 0.1575, 0.4545, 0.3149, 0.7273, 0.1575, 0.6364, 0.3149, 0.8182, 0.3149, 0.9091, 0.1575, 0.8182, 0.3149, 1.0, 0.3149, 0.1818, 0.1575, 0.09091, 0.3149, 0.2727, 0.3149, 0.3636, 0.1575, 0.2727, 0.3149, 0.4545, 0.3149, 0.5455, 0.1575, 0.4545, 0.3149, 0.6364, 0.3149, 0.8182, 0.3149, 0.6364, 0.3149, 0.7273, 0.4724, 1.0, 0.3149, 0.8182, 0.3149, 0.9091, 0.4724, 0.2727, 0.3149, 0.09091, 0.3149, 0.1818, 0.4724, 0.4545, 0.3149, 0.2727, 0.3149, 0.3636, 0.4724, 0.6364, 0.3149, 0.4545, 0.3149, 0.5455, 0.4724, 0.8182, 0.0, 0.7273, 0.1575, 0.9091, 0.1575, 0.7273, 0.1575, 0.6364, 0.0, 0.5455, 0.1575, 0.09091, 0.0, 0.0, 0.1575, 0.1818, 0.1575, 0.2727, 0.0, 0.1818, 0.1575, 0.3636, 0.1575, 0.4545, 0.0, 0.3636, 0.1575, 0.5455, 0.1575, 0.7273, 0.1575, 0.5455, 0.1575, 0.6364, 0.3149, 0.9091, 0.1575, 0.7273, 0.1575, 0.8182, 0.3149, 0.1818, 0.1575, 0.0, 0.1575, 0.09091, 0.3149, 0.3636, 0.1575, 0.1818, 0.1575, 0.2727, 0.3149, 0.5455, 0.1575, 0.3636, 0.1575, 0.4545, 0.3149, 0.7273, 0.1575, 0.6364, 0.3149, 0.8182, 0.3149, 0.9091, 0.1575, 0.8182, 0.3149, 1.0, 0.3149, 0.1818, 0.1575, 0.09091, 0.3149, 0.2727, 0.3149, 0.3636, 0.1575, 0.2727, 0.3149, 0.4545, 0.3149, 0.5455, 0.1575, 0.4545, 0.3149, 0.6364, 0.3149, 0.8182, 0.3149, 0.6364, 0.3149, 0.7273, 0.4724, 1.0, 0.3149, 0.8182, 0.3149, 0.9091, 0.4724, 0.2727, 0.3149, 0.09091, 0.3149, 0.1818, 0.4724, 0.4545, 0.3149, 0.2727, 0.3149, 0.3636, 0.4724, 0.6364, 0.3149, 0.4545, 0.3149, 0.5455, 0.4724])
me_icosphere_030.materials.append(mat_bush_006)
me_icosphere_030.materials.append(mat_purplefruitbush_001)
me_icosphere_030.use_remesh_fix_poles = True
me_icosphere_030.use_remesh_preserve_attributes = False
me_icosphere_030.use_mirror_vertex_groups = False
me_icosphere_030.update()

# ---- objects
ob_bushfruitspurple = bpy.data.objects.new('BushFruitsPurple', me_icosphere_030)

# ---- transforms, parenting, visibility, modifiers, constraints
ob_bushfruitspurple.location = (0.0, 0.0, 0.0)
ob_bushfruitspurple.lineart.crease_threshold = 0.0

# ---- collection membership
col_collection.objects.link(ob_bushfruitspurple)

# ---- scene / render settings (as saved in the file)
scene.frame_start = 1; scene.frame_end = 250; scene.frame_set(1)
scene.render.engine = 'BLENDER_EEVEE_NEXT'
scene.cycles.use_denoising = False
scene.cycles.samples = 128
scene.cycles.sampling_pattern = 'TABULATED_SOBOL'
scene.cycles.use_adaptive_sampling = False
scene.cycles.use_light_tree = False
scene.view_settings.view_transform = 'Filmic'
bpy.context.view_layer.update()

# ---- added for rendering (the .blend has no active camera and no usable light): camera, sun
cam_auto = bpy.data.cameras.new('AutoCamera')
cam_auto.lens = 50.0
cam_auto.sensor_width = 36.0
cam_auto.clip_end = 1000.0
ob_auto_camera = bpy.data.objects.new('AutoCamera', cam_auto)
scene.collection.objects.link(ob_auto_camera)
ob_auto_camera.location = (8.42602, -10.1488, 6.59249)
ob_auto_camera.rotation_euler = (1.09748, -7.21219e-08, 0.694738)
scene.camera = ob_auto_camera
light_auto_sun = bpy.data.lights.new('AutoSun', 'SUN')
light_auto_sun.energy = 3.0
light_auto_sun.angle = 0.0523599
ob_auto_sun = bpy.data.objects.new('AutoSun', light_auto_sun)
scene.collection.objects.link(ob_auto_sun)
ob_auto_sun.rotation_euler = (0.872665, 0.174533, 0.523599)
bpy.context.view_layer.update()
